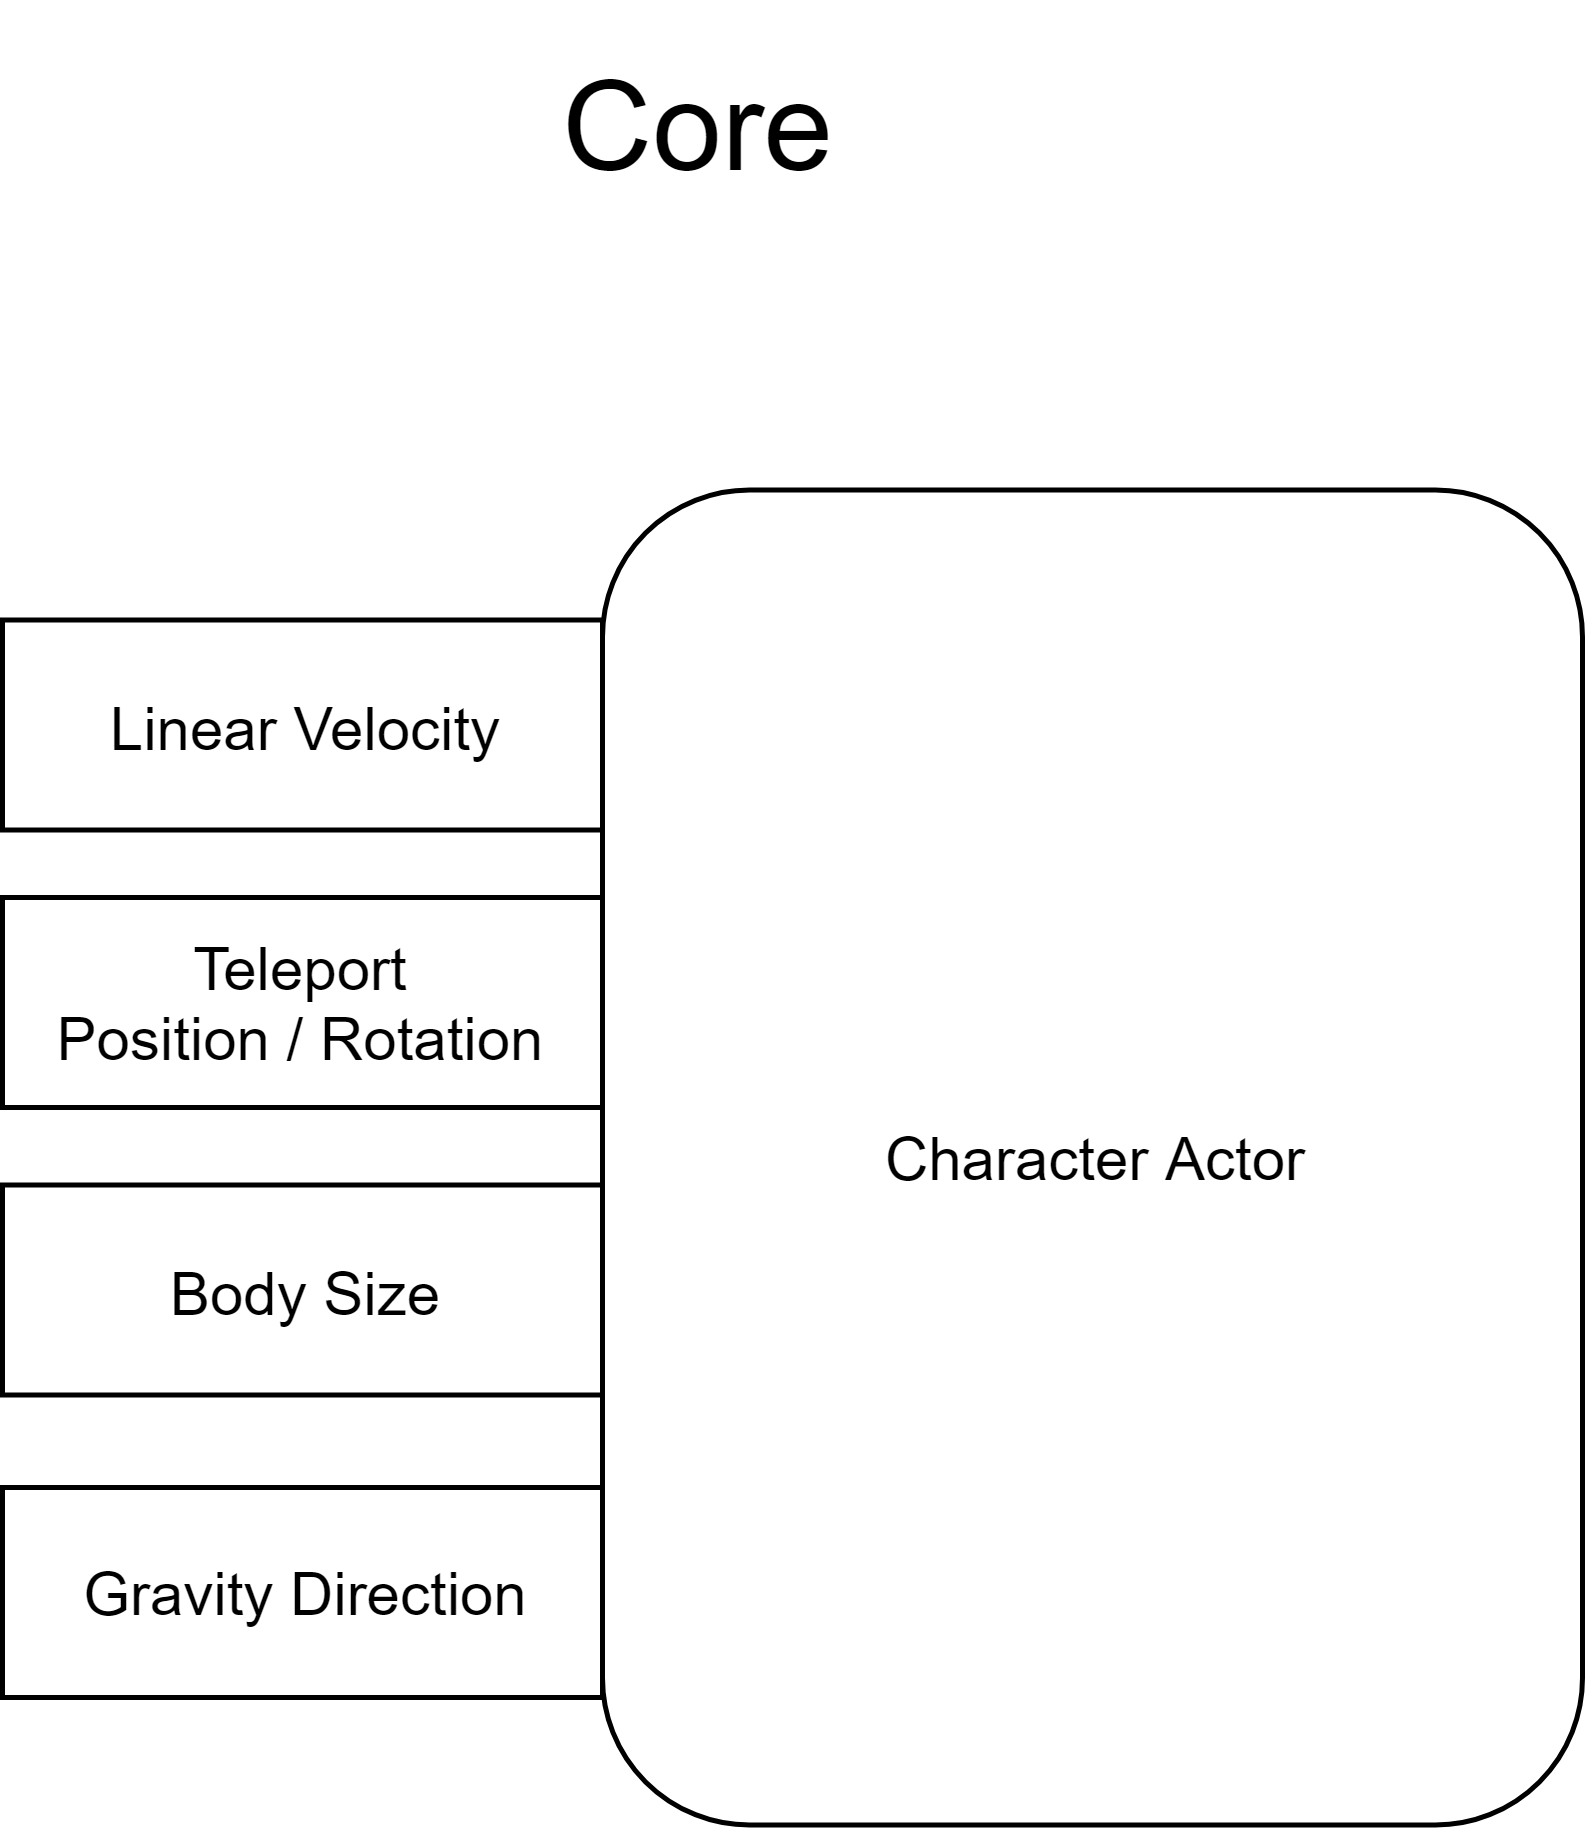

The diagram above was exported from draw.io. Its source (the exported page's mxGraphModel, read from the mxfile embedded in the PNG):
<mxGraphModel dx="1262" dy="912" grid="0" gridSize="10" guides="1" tooltips="1" connect="1" arrows="1" fold="1" page="0" pageScale="1" pageWidth="850" pageHeight="1100" math="0" shadow="0">
  <root>
    <mxCell id="0" />
    <mxCell id="1" parent="0" />
    <mxCell id="2" value="Linear Velocity" style="rounded=1;whiteSpace=wrap;html=1;arcSize=0;" parent="1" vertex="1">
      <mxGeometry x="-342" y="93.5" width="120" height="42" as="geometry" />
    </mxCell>
    <mxCell id="3" value="Teleport&lt;br&gt;Position / Rotation" style="rounded=1;whiteSpace=wrap;html=1;arcSize=0;" parent="1" vertex="1">
      <mxGeometry x="-342" y="149" width="120" height="42" as="geometry" />
    </mxCell>
    <mxCell id="4" value="Body Size" style="rounded=1;whiteSpace=wrap;html=1;arcSize=0;" parent="1" vertex="1">
      <mxGeometry x="-342" y="206.5" width="120" height="42" as="geometry" />
    </mxCell>
    <mxCell id="5" value="Gravity Direction" style="rounded=1;whiteSpace=wrap;html=1;arcSize=0;" parent="1" vertex="1">
      <mxGeometry x="-342" y="267" width="120" height="42" as="geometry" />
    </mxCell>
    <mxCell id="6" value="Core" style="text;html=1;align=center;verticalAlign=middle;whiteSpace=wrap;rounded=0;fontSize=25;" parent="1" vertex="1">
      <mxGeometry x="-251" y="-30" width="97" height="47" as="geometry" />
    </mxCell>
    <mxCell id="7" value="Character Actor" style="rounded=1;whiteSpace=wrap;html=1;" parent="1" vertex="1">
      <mxGeometry x="-222" y="67.5" width="196" height="267" as="geometry" />
    </mxCell>
  </root>
</mxGraphModel>